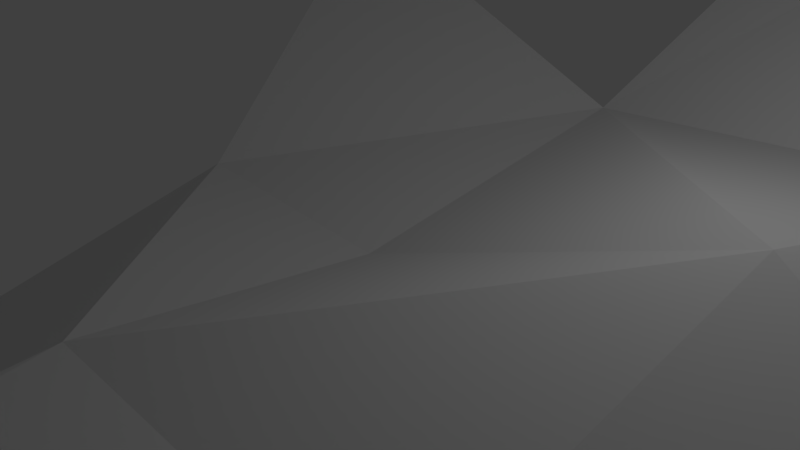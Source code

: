 # Source: Triangle.blend  (saved by Blender 2.80.75; exported with 4.5.12 LTS)
import bpy
from mathutils import Matrix  # noqa: F401  (used for matrix-valued properties, if any)

bpy.ops.wm.read_factory_settings(use_empty=True)
scene = bpy.context.scene
scene.name = 'Scene'

# ---- collections
col_collection_1 = bpy.data.collections.new('Collection 1'); scene.collection.children.link(col_collection_1)

# ---- world
world_world = bpy.data.worlds.new('World'); scene.world = world_world
world_world.color = (0.05088, 0.05088, 0.05088)
world_world.use_sun_shadow = False
world_world.sun_shadow_jitter_overblur = 0.0
world_world.cycles.sampling_method = 'MANUAL'

# ---- cameras
cam_camera = bpy.data.cameras.new('Camera')
cam_camera.clip_end = 100.0
cam_camera.lens = 35.0
cam_camera.sensor_width = 32.0
cam_camera.sensor_height = 18.0
cam_camera.ortho_scale = 7.314
cam_camera.dof.focus_distance = 0.0
cam_camera.dof.aperture_fstop = 128.0

# ---- lights
light_lamp = bpy.data.lights.new('Lamp', 'POINT')
light_lamp.transmission_factor = 0.0
light_lamp.cutoff_distance = 30.0
light_lamp.energy = 100.0
light_lamp.shadow_buffer_clip_start = 1.001
light_lamp.shadow_soft_size = 0.1
light_lamp.shadow_maximum_resolution = 0.006
light_lamp.use_absolute_resolution = True

# ---- meshes
me_plane = bpy.data.meshes.new('Plane')
me_plane.from_pydata([(0.0, 0.0, 0.0), (5.0, 0.0, 2.0), (0.0, 5.0, 0.8), (6.0, 4.0, 1.5), (0.0, -4.0, 0.5), (-3.5, 0.0, 0.2), (-5.668, 5.011, 3.304), (-61.47, -31.75, -50.59), (4.663, -4.032, 0.5546), (-72.65, -12.61, -46.35), (-48.52, -46.49, -45.16), (6.506, 10.3, 6.163), (2.444, 11.13, 6.135), (3.638, -21.08, 0.337), (0.0, -20.0, 0.0), (7.334, -0.8441, 0.9663), (7.334, -3.72, 0.9663), (7.334, 3.325, 0.9663), (16.26, -0.8441, 0.9663), (16.26, -3.72, 0.9663), (16.26, 3.325, 0.9663), (14.63, -0.8441, 6.248), (14.01, -3.72, 6.248), (14.01, 3.325, 6.248), (11.8, -3.72, 0.9663), (7.334, -3.72, 5.776), (11.8, -3.72, 5.776), (3.95, -15.9, 0.4032), (4.455, -7.498, 0.5104), (7.68, -8.312, 0.7987), (7.702, -14.49, 0.9467), (3.95, -15.9, 5.222), (2.804, -7.461, 3.702), (7.68, -8.312, 5.618), (7.702, -14.49, 5.766), (4.559, -5.765, 0.5325), (3.022, -5.523, 3.669), (0.0, -10.0, 0.0), (-10.0, -20.0, 0.0), (-10.0, -10.0, 0.0), (-5.0, -20.0, 0.0), (-7.5, -20.0, 0.0), (-2.5, -20.0, 0.0), (0.0, -20.0, 0.2), (-2.5, -20.0, 0.2), (-2.5, -20.0, 0.4), (-5.0, -20.0, 0.4), (-5.0, -20.0, 0.6), (-7.5, -20.0, 0.6), (-7.5, -20.0, 0.8), (-10.0, -20.0, 0.8), (0.0, -22.0, 0.0), (0.0, -22.0, 0.2), (-2.5, -22.0, 0.2), (-2.5, -22.0, 0.4), (-5.0, -22.0, 0.4), (-5.0, -22.0, 0.6), (-7.5, -22.0, 0.6), (-7.5, -22.0, 0.8), (-10.0, -22.0, 0.8), (-10.0, -15.0, 0.0), (-10.0, -17.5, 0.0), (-10.0, -12.5, 0.0), (-10.0, -20.0, 1.0), (-10.0, -17.5, 1.0), (-10.0, -17.5, 1.2), (-10.0, -15.0, 1.2), (-10.0, -15.0, 1.4), (-10.0, -12.5, 1.4), (-10.0, -10.0, 1.6), (-10.0, -12.5, 1.6), (-12.0, -20.0, 0.8), (-12.0, -20.0, 1.0), (-12.0, -17.5, 1.0), (-12.0, -17.5, 1.2), (-12.0, -15.0, 1.2), (-12.0, -15.0, 1.4), (-12.0, -12.5, 1.4), (-12.0, -10.0, 1.6), (-12.0, -12.5, 1.6), (-12.0, -22.0, 0.8)], [], [(0, 1, 2), (2, 1, 3), (1, 0, 4), (4, 0, 5), (0, 2, 5), (5, 2, 6), (5, 7, 4), (4, 8, 1), (7, 5, 9), (7, 10, 4), (3, 11, 2), (11, 12, 2), (8, 4, 13, 27, 28, 35), (13, 4, 37), (8, 15, 1), (16, 15, 8), (3, 1, 17), (15, 17, 1), (17, 15, 18), (15, 16, 24), (18, 15, 19), (20, 17, 18), (20, 18, 21, 23), (18, 19, 22, 21), (24, 19, 15), (24, 16, 25, 26), (27, 29, 28), (29, 27, 30), (29, 30, 34, 33), (30, 27, 31, 34), (28, 29, 33, 32), (28, 36, 35), (28, 32, 36), (14, 37, 39, 62, 60, 61, 38, 41, 40, 42), (14, 13, 37), (42, 44, 43), (42, 40, 44), (46, 44, 40), (44, 46, 45), (40, 41, 46), (48, 46, 41), (46, 48, 47), (14, 42, 43), (41, 38, 48), (50, 48, 38), (48, 50, 49), (49, 50, 59, 58), (45, 46, 55, 54), (48, 49, 58, 57), (44, 45, 54, 53), (14, 43, 52, 51), (47, 48, 57, 56), (46, 47, 56, 55), (43, 44, 53, 52), (38, 61, 50), (64, 50, 61), (50, 64, 63), (65, 64, 66), (66, 64, 60), (61, 60, 64), (67, 66, 68), (68, 66, 62), (60, 62, 66), (70, 68, 69), (62, 39, 68), (69, 68, 39), (68, 77, 76, 67), (67, 76, 75, 66), (69, 78, 79, 70), (63, 64, 73, 72), (50, 63, 72, 71), (66, 75, 74, 65), (70, 79, 77, 68), (65, 74, 73, 64), (59, 50, 71, 80)])
me_plane.use_remesh_preserve_volume = False
me_plane.use_remesh_preserve_attributes = False
me_plane.use_mirror_vertex_groups = False
me_plane.update()

# ---- objects
ob_plane = bpy.data.objects.new('Plane', me_plane)
ob_lamp = bpy.data.objects.new('Lamp', light_lamp)
ob_camera = bpy.data.objects.new('Camera', cam_camera)

# ---- transforms, parenting, visibility, modifiers, constraints
ob_plane.location = (0.0, 0.0, 0.0)
ob_plane.lineart.crease_threshold = 0.0
ob_lamp.location = (4.076, 1.005, 5.904)
ob_lamp.rotation_euler = (0.6503, 0.05522, 1.866)
ob_lamp.lock_rotations_4d = False
ob_lamp.empty_display_type = 'ARROWS'
ob_lamp.color = (0.0, 0.0, 0.0, 0.0)
ob_lamp.lineart.crease_threshold = 0.0
ob_camera.location = (7.481, -6.508, 5.344)
ob_camera.rotation_euler = (1.109, 0.0, 0.8149)
ob_camera.lock_rotations_4d = False
ob_camera.empty_display_type = 'ARROWS'
ob_camera.color = (0.0, 0.0, 0.0, 0.0)
ob_camera.display_type = 'WIRE'
ob_camera.lineart.crease_threshold = 0.0

# ---- collection membership
col_collection_1.objects.link(ob_plane)
col_collection_1.objects.link(ob_lamp)
col_collection_1.objects.link(ob_camera)

# ---- scene / render settings (as saved in the file)
scene.camera = ob_camera
scene.frame_start = 1; scene.frame_end = 250; scene.frame_set(1)
scene.render.engine = 'BLENDER_EEVEE_NEXT'
scene.render.resolution_percentage = 50
scene.render.dither_intensity = 0.0
scene.cycles.use_denoising = False
scene.cycles.samples = 128
scene.cycles.sampling_pattern = 'TABULATED_SOBOL'
scene.cycles.light_sampling_threshold = 0.0
scene.cycles.use_adaptive_sampling = False
scene.cycles.use_light_tree = False
scene.cycles.blur_glossy = 0.0
scene.cycles.sample_clamp_indirect = 0.0
scene.view_settings.view_transform = 'Standard'
bpy.context.view_layer.update()
